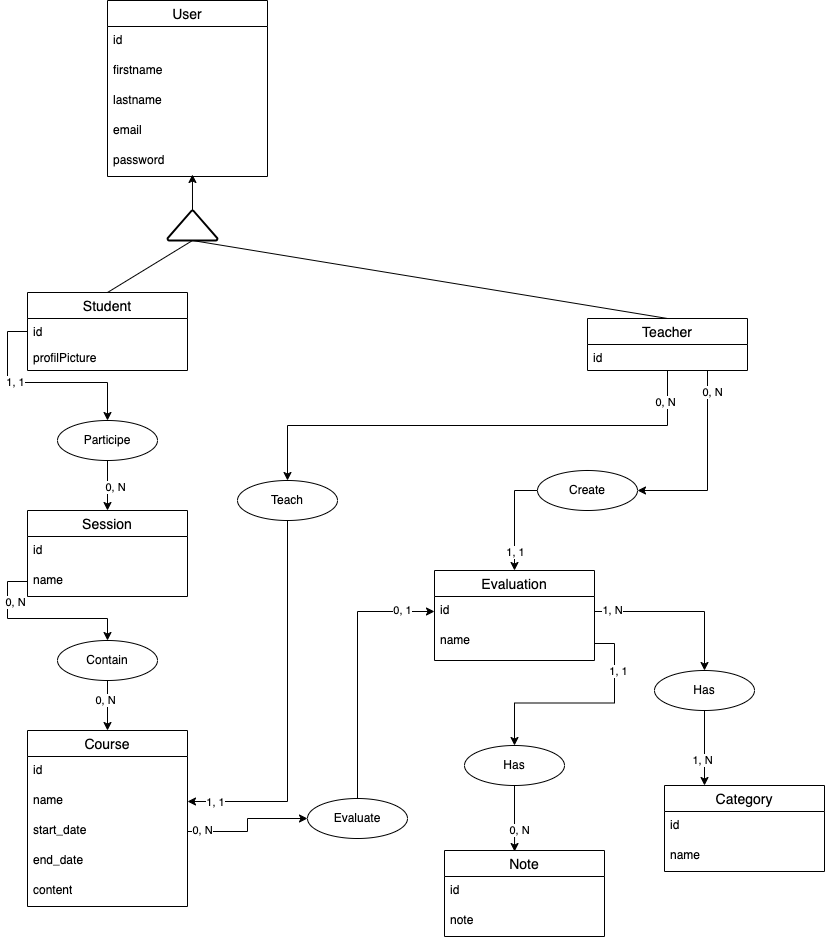

The diagram above was exported from draw.io. Its source (the exported page's mxGraphModel, read from the mxfile embedded in the PNG):
<mxGraphModel dx="1666" dy="761" grid="1" gridSize="10" guides="1" tooltips="1" connect="1" arrows="1" fold="1" page="1" pageScale="1" pageWidth="827" pageHeight="1169" math="0" shadow="0">
  <root>
    <mxCell id="0" />
    <mxCell id="1" parent="0" />
    <mxCell id="ZyoWEcYKYlgLDw9M32Br-1" value="User" style="swimlane;fontStyle=0;childLayout=stackLayout;horizontal=1;startSize=26;horizontalStack=0;resizeParent=1;resizeParentMax=0;resizeLast=0;collapsible=1;marginBottom=0;align=center;fontSize=14;" vertex="1" parent="1">
      <mxGeometry x="110" y="30" width="160" height="176" as="geometry" />
    </mxCell>
    <mxCell id="ZyoWEcYKYlgLDw9M32Br-2" value="id" style="text;strokeColor=none;fillColor=none;spacingLeft=4;spacingRight=4;overflow=hidden;rotatable=0;points=[[0,0.5],[1,0.5]];portConstraint=eastwest;fontSize=12;whiteSpace=wrap;html=1;" vertex="1" parent="ZyoWEcYKYlgLDw9M32Br-1">
      <mxGeometry y="26" width="160" height="30" as="geometry" />
    </mxCell>
    <mxCell id="ZyoWEcYKYlgLDw9M32Br-3" value="firstname" style="text;strokeColor=none;fillColor=none;spacingLeft=4;spacingRight=4;overflow=hidden;rotatable=0;points=[[0,0.5],[1,0.5]];portConstraint=eastwest;fontSize=12;whiteSpace=wrap;html=1;" vertex="1" parent="ZyoWEcYKYlgLDw9M32Br-1">
      <mxGeometry y="56" width="160" height="30" as="geometry" />
    </mxCell>
    <mxCell id="ZyoWEcYKYlgLDw9M32Br-4" value="lastname" style="text;strokeColor=none;fillColor=none;spacingLeft=4;spacingRight=4;overflow=hidden;rotatable=0;points=[[0,0.5],[1,0.5]];portConstraint=eastwest;fontSize=12;whiteSpace=wrap;html=1;" vertex="1" parent="ZyoWEcYKYlgLDw9M32Br-1">
      <mxGeometry y="86" width="160" height="30" as="geometry" />
    </mxCell>
    <mxCell id="ZyoWEcYKYlgLDw9M32Br-5" value="email" style="text;strokeColor=none;fillColor=none;spacingLeft=4;spacingRight=4;overflow=hidden;rotatable=0;points=[[0,0.5],[1,0.5]];portConstraint=eastwest;fontSize=12;whiteSpace=wrap;html=1;" vertex="1" parent="ZyoWEcYKYlgLDw9M32Br-1">
      <mxGeometry y="116" width="160" height="30" as="geometry" />
    </mxCell>
    <mxCell id="ZyoWEcYKYlgLDw9M32Br-6" value="password" style="text;strokeColor=none;fillColor=none;spacingLeft=4;spacingRight=4;overflow=hidden;rotatable=0;points=[[0,0.5],[1,0.5]];portConstraint=eastwest;fontSize=12;whiteSpace=wrap;html=1;" vertex="1" parent="ZyoWEcYKYlgLDw9M32Br-1">
      <mxGeometry y="146" width="160" height="30" as="geometry" />
    </mxCell>
    <mxCell id="ZyoWEcYKYlgLDw9M32Br-7" value="Student" style="swimlane;fontStyle=0;childLayout=stackLayout;horizontal=1;startSize=26;horizontalStack=0;resizeParent=1;resizeParentMax=0;resizeLast=0;collapsible=1;marginBottom=0;align=center;fontSize=14;" vertex="1" parent="1">
      <mxGeometry x="30" y="322" width="160" height="78" as="geometry" />
    </mxCell>
    <mxCell id="ZyoWEcYKYlgLDw9M32Br-8" value="id" style="text;strokeColor=none;fillColor=none;spacingLeft=4;spacingRight=4;overflow=hidden;rotatable=0;points=[[0,0.5],[1,0.5]];portConstraint=eastwest;fontSize=12;whiteSpace=wrap;html=1;" vertex="1" parent="ZyoWEcYKYlgLDw9M32Br-7">
      <mxGeometry y="26" width="160" height="26" as="geometry" />
    </mxCell>
    <mxCell id="ZyoWEcYKYlgLDw9M32Br-87" value="profilPicture" style="text;strokeColor=none;fillColor=none;spacingLeft=4;spacingRight=4;overflow=hidden;rotatable=0;points=[[0,0.5],[1,0.5]];portConstraint=eastwest;fontSize=12;whiteSpace=wrap;html=1;" vertex="1" parent="ZyoWEcYKYlgLDw9M32Br-7">
      <mxGeometry y="52" width="160" height="26" as="geometry" />
    </mxCell>
    <mxCell id="ZyoWEcYKYlgLDw9M32Br-67" style="edgeStyle=orthogonalEdgeStyle;rounded=0;orthogonalLoop=1;jettySize=auto;html=1;exitX=0.5;exitY=1;exitDx=0;exitDy=0;entryX=0.5;entryY=0;entryDx=0;entryDy=0;" edge="1" parent="1" source="ZyoWEcYKYlgLDw9M32Br-13" target="ZyoWEcYKYlgLDw9M32Br-66">
      <mxGeometry relative="1" as="geometry" />
    </mxCell>
    <mxCell id="ZyoWEcYKYlgLDw9M32Br-73" style="edgeStyle=orthogonalEdgeStyle;rounded=0;orthogonalLoop=1;jettySize=auto;html=1;exitX=0.75;exitY=1;exitDx=0;exitDy=0;entryX=1;entryY=0.5;entryDx=0;entryDy=0;" edge="1" parent="1" source="ZyoWEcYKYlgLDw9M32Br-13" target="ZyoWEcYKYlgLDw9M32Br-74">
      <mxGeometry relative="1" as="geometry">
        <mxPoint x="710" y="520" as="targetPoint" />
      </mxGeometry>
    </mxCell>
    <mxCell id="ZyoWEcYKYlgLDw9M32Br-13" value="Teacher" style="swimlane;fontStyle=0;childLayout=stackLayout;horizontal=1;startSize=26;horizontalStack=0;resizeParent=1;resizeParentMax=0;resizeLast=0;collapsible=1;marginBottom=0;align=center;fontSize=14;" vertex="1" parent="1">
      <mxGeometry x="590" y="348" width="160" height="52" as="geometry" />
    </mxCell>
    <mxCell id="ZyoWEcYKYlgLDw9M32Br-86" value="id" style="text;strokeColor=none;fillColor=none;spacingLeft=4;spacingRight=4;overflow=hidden;rotatable=0;points=[[0,0.5],[1,0.5]];portConstraint=eastwest;fontSize=12;whiteSpace=wrap;html=1;" vertex="1" parent="ZyoWEcYKYlgLDw9M32Br-13">
      <mxGeometry y="26" width="160" height="26" as="geometry" />
    </mxCell>
    <mxCell id="ZyoWEcYKYlgLDw9M32Br-19" value="Session" style="swimlane;fontStyle=0;childLayout=stackLayout;horizontal=1;startSize=26;horizontalStack=0;resizeParent=1;resizeParentMax=0;resizeLast=0;collapsible=1;marginBottom=0;align=center;fontSize=14;" vertex="1" parent="1">
      <mxGeometry x="30" y="540" width="160" height="86" as="geometry" />
    </mxCell>
    <mxCell id="ZyoWEcYKYlgLDw9M32Br-20" value="id" style="text;strokeColor=none;fillColor=none;spacingLeft=4;spacingRight=4;overflow=hidden;rotatable=0;points=[[0,0.5],[1,0.5]];portConstraint=eastwest;fontSize=12;whiteSpace=wrap;html=1;" vertex="1" parent="ZyoWEcYKYlgLDw9M32Br-19">
      <mxGeometry y="26" width="160" height="30" as="geometry" />
    </mxCell>
    <mxCell id="ZyoWEcYKYlgLDw9M32Br-21" value="name" style="text;strokeColor=none;fillColor=none;spacingLeft=4;spacingRight=4;overflow=hidden;rotatable=0;points=[[0,0.5],[1,0.5]];portConstraint=eastwest;fontSize=12;whiteSpace=wrap;html=1;" vertex="1" parent="ZyoWEcYKYlgLDw9M32Br-19">
      <mxGeometry y="56" width="160" height="30" as="geometry" />
    </mxCell>
    <mxCell id="ZyoWEcYKYlgLDw9M32Br-25" value="Course" style="swimlane;fontStyle=0;childLayout=stackLayout;horizontal=1;startSize=26;horizontalStack=0;resizeParent=1;resizeParentMax=0;resizeLast=0;collapsible=1;marginBottom=0;align=center;fontSize=14;" vertex="1" parent="1">
      <mxGeometry x="30" y="760" width="160" height="176" as="geometry" />
    </mxCell>
    <mxCell id="ZyoWEcYKYlgLDw9M32Br-26" value="id" style="text;strokeColor=none;fillColor=none;spacingLeft=4;spacingRight=4;overflow=hidden;rotatable=0;points=[[0,0.5],[1,0.5]];portConstraint=eastwest;fontSize=12;whiteSpace=wrap;html=1;" vertex="1" parent="ZyoWEcYKYlgLDw9M32Br-25">
      <mxGeometry y="26" width="160" height="30" as="geometry" />
    </mxCell>
    <mxCell id="ZyoWEcYKYlgLDw9M32Br-27" value="name" style="text;strokeColor=none;fillColor=none;spacingLeft=4;spacingRight=4;overflow=hidden;rotatable=0;points=[[0,0.5],[1,0.5]];portConstraint=eastwest;fontSize=12;whiteSpace=wrap;html=1;" vertex="1" parent="ZyoWEcYKYlgLDw9M32Br-25">
      <mxGeometry y="56" width="160" height="30" as="geometry" />
    </mxCell>
    <mxCell id="ZyoWEcYKYlgLDw9M32Br-28" value="start_date" style="text;strokeColor=none;fillColor=none;spacingLeft=4;spacingRight=4;overflow=hidden;rotatable=0;points=[[0,0.5],[1,0.5]];portConstraint=eastwest;fontSize=12;whiteSpace=wrap;html=1;" vertex="1" parent="ZyoWEcYKYlgLDw9M32Br-25">
      <mxGeometry y="86" width="160" height="30" as="geometry" />
    </mxCell>
    <mxCell id="ZyoWEcYKYlgLDw9M32Br-29" value="end_date" style="text;strokeColor=none;fillColor=none;spacingLeft=4;spacingRight=4;overflow=hidden;rotatable=0;points=[[0,0.5],[1,0.5]];portConstraint=eastwest;fontSize=12;whiteSpace=wrap;html=1;" vertex="1" parent="ZyoWEcYKYlgLDw9M32Br-25">
      <mxGeometry y="116" width="160" height="30" as="geometry" />
    </mxCell>
    <mxCell id="ZyoWEcYKYlgLDw9M32Br-30" value="content" style="text;strokeColor=none;fillColor=none;spacingLeft=4;spacingRight=4;overflow=hidden;rotatable=0;points=[[0,0.5],[1,0.5]];portConstraint=eastwest;fontSize=12;whiteSpace=wrap;html=1;" vertex="1" parent="ZyoWEcYKYlgLDw9M32Br-25">
      <mxGeometry y="146" width="160" height="30" as="geometry" />
    </mxCell>
    <mxCell id="ZyoWEcYKYlgLDw9M32Br-31" value="Evaluation" style="swimlane;fontStyle=0;childLayout=stackLayout;horizontal=1;startSize=26;horizontalStack=0;resizeParent=1;resizeParentMax=0;resizeLast=0;collapsible=1;marginBottom=0;align=center;fontSize=14;" vertex="1" parent="1">
      <mxGeometry x="437" y="600" width="160" height="90" as="geometry" />
    </mxCell>
    <mxCell id="ZyoWEcYKYlgLDw9M32Br-32" value="id" style="text;strokeColor=none;fillColor=none;spacingLeft=4;spacingRight=4;overflow=hidden;rotatable=0;points=[[0,0.5],[1,0.5]];portConstraint=eastwest;fontSize=12;whiteSpace=wrap;html=1;" vertex="1" parent="ZyoWEcYKYlgLDw9M32Br-31">
      <mxGeometry y="26" width="160" height="30" as="geometry" />
    </mxCell>
    <mxCell id="ZyoWEcYKYlgLDw9M32Br-33" value="name" style="text;strokeColor=none;fillColor=none;spacingLeft=4;spacingRight=4;overflow=hidden;rotatable=0;points=[[0,0.5],[1,0.5]];portConstraint=eastwest;fontSize=12;whiteSpace=wrap;html=1;" vertex="1" parent="ZyoWEcYKYlgLDw9M32Br-31">
      <mxGeometry y="56" width="160" height="34" as="geometry" />
    </mxCell>
    <mxCell id="ZyoWEcYKYlgLDw9M32Br-37" value="Note" style="swimlane;fontStyle=0;childLayout=stackLayout;horizontal=1;startSize=26;horizontalStack=0;resizeParent=1;resizeParentMax=0;resizeLast=0;collapsible=1;marginBottom=0;align=center;fontSize=14;" vertex="1" parent="1">
      <mxGeometry x="447" y="880" width="160" height="86" as="geometry" />
    </mxCell>
    <mxCell id="ZyoWEcYKYlgLDw9M32Br-38" value="id" style="text;strokeColor=none;fillColor=none;spacingLeft=4;spacingRight=4;overflow=hidden;rotatable=0;points=[[0,0.5],[1,0.5]];portConstraint=eastwest;fontSize=12;whiteSpace=wrap;html=1;" vertex="1" parent="ZyoWEcYKYlgLDw9M32Br-37">
      <mxGeometry y="26" width="160" height="30" as="geometry" />
    </mxCell>
    <mxCell id="ZyoWEcYKYlgLDw9M32Br-39" value="note" style="text;strokeColor=none;fillColor=none;spacingLeft=4;spacingRight=4;overflow=hidden;rotatable=0;points=[[0,0.5],[1,0.5]];portConstraint=eastwest;fontSize=12;whiteSpace=wrap;html=1;" vertex="1" parent="ZyoWEcYKYlgLDw9M32Br-37">
      <mxGeometry y="56" width="160" height="30" as="geometry" />
    </mxCell>
    <mxCell id="ZyoWEcYKYlgLDw9M32Br-40" value="Category" style="swimlane;fontStyle=0;childLayout=stackLayout;horizontal=1;startSize=26;horizontalStack=0;resizeParent=1;resizeParentMax=0;resizeLast=0;collapsible=1;marginBottom=0;align=center;fontSize=14;" vertex="1" parent="1">
      <mxGeometry x="667" y="815" width="160" height="86" as="geometry" />
    </mxCell>
    <mxCell id="ZyoWEcYKYlgLDw9M32Br-41" value="id" style="text;strokeColor=none;fillColor=none;spacingLeft=4;spacingRight=4;overflow=hidden;rotatable=0;points=[[0,0.5],[1,0.5]];portConstraint=eastwest;fontSize=12;whiteSpace=wrap;html=1;" vertex="1" parent="ZyoWEcYKYlgLDw9M32Br-40">
      <mxGeometry y="26" width="160" height="30" as="geometry" />
    </mxCell>
    <mxCell id="ZyoWEcYKYlgLDw9M32Br-42" value="name" style="text;strokeColor=none;fillColor=none;spacingLeft=4;spacingRight=4;overflow=hidden;rotatable=0;points=[[0,0.5],[1,0.5]];portConstraint=eastwest;fontSize=12;whiteSpace=wrap;html=1;" vertex="1" parent="ZyoWEcYKYlgLDw9M32Br-40">
      <mxGeometry y="56" width="160" height="30" as="geometry" />
    </mxCell>
    <mxCell id="ZyoWEcYKYlgLDw9M32Br-44" value="Has" style="ellipse;whiteSpace=wrap;html=1;align=center;" vertex="1" parent="1">
      <mxGeometry x="467" y="775" width="100" height="40" as="geometry" />
    </mxCell>
    <mxCell id="ZyoWEcYKYlgLDw9M32Br-47" style="edgeStyle=orthogonalEdgeStyle;rounded=0;orthogonalLoop=1;jettySize=auto;html=1;exitX=0.5;exitY=1;exitDx=0;exitDy=0;entryX=0.25;entryY=0;entryDx=0;entryDy=0;" edge="1" parent="1" source="ZyoWEcYKYlgLDw9M32Br-45" target="ZyoWEcYKYlgLDw9M32Br-40">
      <mxGeometry relative="1" as="geometry" />
    </mxCell>
    <mxCell id="ZyoWEcYKYlgLDw9M32Br-45" value="Has" style="ellipse;whiteSpace=wrap;html=1;align=center;" vertex="1" parent="1">
      <mxGeometry x="657" y="700" width="100" height="40" as="geometry" />
    </mxCell>
    <mxCell id="ZyoWEcYKYlgLDw9M32Br-46" style="edgeStyle=orthogonalEdgeStyle;rounded=0;orthogonalLoop=1;jettySize=auto;html=1;exitX=1;exitY=0.5;exitDx=0;exitDy=0;entryX=0.5;entryY=0;entryDx=0;entryDy=0;" edge="1" parent="1" source="ZyoWEcYKYlgLDw9M32Br-32" target="ZyoWEcYKYlgLDw9M32Br-45">
      <mxGeometry relative="1" as="geometry" />
    </mxCell>
    <mxCell id="ZyoWEcYKYlgLDw9M32Br-48" style="edgeStyle=orthogonalEdgeStyle;rounded=0;orthogonalLoop=1;jettySize=auto;html=1;exitX=1;exitY=0.5;exitDx=0;exitDy=0;entryX=0.5;entryY=0;entryDx=0;entryDy=0;" edge="1" parent="1" source="ZyoWEcYKYlgLDw9M32Br-33" target="ZyoWEcYKYlgLDw9M32Br-44">
      <mxGeometry relative="1" as="geometry" />
    </mxCell>
    <mxCell id="ZyoWEcYKYlgLDw9M32Br-50" value="1, 1" style="edgeLabel;html=1;align=center;verticalAlign=middle;resizable=0;points=[];" vertex="1" connectable="0" parent="ZyoWEcYKYlgLDw9M32Br-48">
      <mxGeometry x="-0.5495" y="-1" relative="1" as="geometry">
        <mxPoint x="4" y="-3" as="offset" />
      </mxGeometry>
    </mxCell>
    <mxCell id="ZyoWEcYKYlgLDw9M32Br-49" style="edgeStyle=orthogonalEdgeStyle;rounded=0;orthogonalLoop=1;jettySize=auto;html=1;exitX=0.5;exitY=1;exitDx=0;exitDy=0;entryX=0.438;entryY=0.012;entryDx=0;entryDy=0;entryPerimeter=0;" edge="1" parent="1" source="ZyoWEcYKYlgLDw9M32Br-44" target="ZyoWEcYKYlgLDw9M32Br-37">
      <mxGeometry relative="1" as="geometry" />
    </mxCell>
    <mxCell id="ZyoWEcYKYlgLDw9M32Br-51" value="0, N" style="edgeLabel;html=1;align=center;verticalAlign=middle;resizable=0;points=[];" vertex="1" connectable="0" parent="1">
      <mxGeometry x="597" y="720" as="geometry">
        <mxPoint x="-76" y="139" as="offset" />
      </mxGeometry>
    </mxCell>
    <mxCell id="ZyoWEcYKYlgLDw9M32Br-52" value="1, N" style="edgeLabel;html=1;align=center;verticalAlign=middle;resizable=0;points=[];" vertex="1" connectable="0" parent="1">
      <mxGeometry x="780" y="650" as="geometry">
        <mxPoint x="-76" y="139" as="offset" />
      </mxGeometry>
    </mxCell>
    <mxCell id="ZyoWEcYKYlgLDw9M32Br-53" value="1, N" style="edgeLabel;html=1;align=center;verticalAlign=middle;resizable=0;points=[];" vertex="1" connectable="0" parent="1">
      <mxGeometry x="690" y="500" as="geometry">
        <mxPoint x="-76" y="139" as="offset" />
      </mxGeometry>
    </mxCell>
    <mxCell id="ZyoWEcYKYlgLDw9M32Br-56" value="" style="strokeWidth=2;html=1;shape=mxgraph.flowchart.extract_or_measurement;whiteSpace=wrap;" vertex="1" parent="1">
      <mxGeometry x="170" y="240" width="50" height="30" as="geometry" />
    </mxCell>
    <mxCell id="ZyoWEcYKYlgLDw9M32Br-57" style="edgeStyle=orthogonalEdgeStyle;rounded=0;orthogonalLoop=1;jettySize=auto;html=1;exitX=0.5;exitY=0;exitDx=0;exitDy=0;exitPerimeter=0;entryX=0.531;entryY=0.933;entryDx=0;entryDy=0;entryPerimeter=0;" edge="1" parent="1" source="ZyoWEcYKYlgLDw9M32Br-56" target="ZyoWEcYKYlgLDw9M32Br-6">
      <mxGeometry relative="1" as="geometry" />
    </mxCell>
    <mxCell id="ZyoWEcYKYlgLDw9M32Br-58" value="" style="endArrow=none;html=1;rounded=0;exitX=0.5;exitY=0;exitDx=0;exitDy=0;entryX=0.5;entryY=1;entryDx=0;entryDy=0;entryPerimeter=0;" edge="1" parent="1" source="ZyoWEcYKYlgLDw9M32Br-7" target="ZyoWEcYKYlgLDw9M32Br-56">
      <mxGeometry width="50" height="50" relative="1" as="geometry">
        <mxPoint x="340" y="460" as="sourcePoint" />
        <mxPoint x="390" y="410" as="targetPoint" />
      </mxGeometry>
    </mxCell>
    <mxCell id="ZyoWEcYKYlgLDw9M32Br-59" value="" style="endArrow=none;html=1;rounded=0;exitX=0.5;exitY=0;exitDx=0;exitDy=0;entryX=0.5;entryY=1;entryDx=0;entryDy=0;entryPerimeter=0;" edge="1" parent="1" source="ZyoWEcYKYlgLDw9M32Br-13" target="ZyoWEcYKYlgLDw9M32Br-56">
      <mxGeometry width="50" height="50" relative="1" as="geometry">
        <mxPoint x="120" y="360" as="sourcePoint" />
        <mxPoint x="205" y="280" as="targetPoint" />
      </mxGeometry>
    </mxCell>
    <mxCell id="ZyoWEcYKYlgLDw9M32Br-62" style="edgeStyle=orthogonalEdgeStyle;rounded=0;orthogonalLoop=1;jettySize=auto;html=1;exitX=0.5;exitY=1;exitDx=0;exitDy=0;entryX=0.5;entryY=0;entryDx=0;entryDy=0;" edge="1" parent="1" source="ZyoWEcYKYlgLDw9M32Br-60" target="ZyoWEcYKYlgLDw9M32Br-19">
      <mxGeometry relative="1" as="geometry" />
    </mxCell>
    <mxCell id="ZyoWEcYKYlgLDw9M32Br-60" value="Participe" style="ellipse;whiteSpace=wrap;html=1;align=center;" vertex="1" parent="1">
      <mxGeometry x="60" y="450" width="100" height="40" as="geometry" />
    </mxCell>
    <mxCell id="ZyoWEcYKYlgLDw9M32Br-61" style="edgeStyle=orthogonalEdgeStyle;rounded=0;orthogonalLoop=1;jettySize=auto;html=1;exitX=0;exitY=0.5;exitDx=0;exitDy=0;entryX=0.5;entryY=0;entryDx=0;entryDy=0;" edge="1" parent="1" source="ZyoWEcYKYlgLDw9M32Br-8" target="ZyoWEcYKYlgLDw9M32Br-60">
      <mxGeometry relative="1" as="geometry" />
    </mxCell>
    <mxCell id="ZyoWEcYKYlgLDw9M32Br-64" style="edgeStyle=orthogonalEdgeStyle;rounded=0;orthogonalLoop=1;jettySize=auto;html=1;exitX=0.5;exitY=1;exitDx=0;exitDy=0;entryX=0.5;entryY=0;entryDx=0;entryDy=0;" edge="1" parent="1" source="ZyoWEcYKYlgLDw9M32Br-63" target="ZyoWEcYKYlgLDw9M32Br-25">
      <mxGeometry relative="1" as="geometry" />
    </mxCell>
    <mxCell id="ZyoWEcYKYlgLDw9M32Br-63" value="Contain" style="ellipse;whiteSpace=wrap;html=1;align=center;" vertex="1" parent="1">
      <mxGeometry x="60" y="670" width="100" height="40" as="geometry" />
    </mxCell>
    <mxCell id="ZyoWEcYKYlgLDw9M32Br-65" style="edgeStyle=orthogonalEdgeStyle;rounded=0;orthogonalLoop=1;jettySize=auto;html=1;exitX=0;exitY=0.5;exitDx=0;exitDy=0;entryX=0.5;entryY=0;entryDx=0;entryDy=0;" edge="1" parent="1" source="ZyoWEcYKYlgLDw9M32Br-21" target="ZyoWEcYKYlgLDw9M32Br-63">
      <mxGeometry relative="1" as="geometry" />
    </mxCell>
    <mxCell id="ZyoWEcYKYlgLDw9M32Br-68" style="edgeStyle=orthogonalEdgeStyle;rounded=0;orthogonalLoop=1;jettySize=auto;html=1;exitX=0.5;exitY=1;exitDx=0;exitDy=0;entryX=1;entryY=0.5;entryDx=0;entryDy=0;" edge="1" parent="1" source="ZyoWEcYKYlgLDw9M32Br-66" target="ZyoWEcYKYlgLDw9M32Br-27">
      <mxGeometry relative="1" as="geometry" />
    </mxCell>
    <mxCell id="ZyoWEcYKYlgLDw9M32Br-66" value="Teach" style="ellipse;whiteSpace=wrap;html=1;align=center;" vertex="1" parent="1">
      <mxGeometry x="240" y="510" width="100" height="40" as="geometry" />
    </mxCell>
    <mxCell id="ZyoWEcYKYlgLDw9M32Br-72" style="edgeStyle=orthogonalEdgeStyle;rounded=0;orthogonalLoop=1;jettySize=auto;html=1;exitX=0.5;exitY=0;exitDx=0;exitDy=0;entryX=0;entryY=0.5;entryDx=0;entryDy=0;" edge="1" parent="1" source="ZyoWEcYKYlgLDw9M32Br-70" target="ZyoWEcYKYlgLDw9M32Br-32">
      <mxGeometry relative="1" as="geometry" />
    </mxCell>
    <mxCell id="ZyoWEcYKYlgLDw9M32Br-70" value="Evaluate" style="ellipse;whiteSpace=wrap;html=1;align=center;" vertex="1" parent="1">
      <mxGeometry x="310" y="828" width="100" height="40" as="geometry" />
    </mxCell>
    <mxCell id="ZyoWEcYKYlgLDw9M32Br-71" style="edgeStyle=orthogonalEdgeStyle;rounded=0;orthogonalLoop=1;jettySize=auto;html=1;exitX=1;exitY=0.5;exitDx=0;exitDy=0;entryX=0;entryY=0.5;entryDx=0;entryDy=0;" edge="1" parent="1" source="ZyoWEcYKYlgLDw9M32Br-28" target="ZyoWEcYKYlgLDw9M32Br-70">
      <mxGeometry relative="1" as="geometry" />
    </mxCell>
    <mxCell id="ZyoWEcYKYlgLDw9M32Br-75" style="edgeStyle=orthogonalEdgeStyle;rounded=0;orthogonalLoop=1;jettySize=auto;html=1;exitX=0;exitY=0.5;exitDx=0;exitDy=0;entryX=0.5;entryY=0;entryDx=0;entryDy=0;" edge="1" parent="1" source="ZyoWEcYKYlgLDw9M32Br-74" target="ZyoWEcYKYlgLDw9M32Br-31">
      <mxGeometry relative="1" as="geometry" />
    </mxCell>
    <mxCell id="ZyoWEcYKYlgLDw9M32Br-74" value="Create" style="ellipse;whiteSpace=wrap;html=1;align=center;" vertex="1" parent="1">
      <mxGeometry x="540" y="500" width="100" height="40" as="geometry" />
    </mxCell>
    <mxCell id="ZyoWEcYKYlgLDw9M32Br-76" value="1, 1" style="edgeLabel;html=1;align=center;verticalAlign=middle;resizable=0;points=[];" vertex="1" connectable="0" parent="1">
      <mxGeometry x="630" y="710" as="geometry">
        <mxPoint x="-113" y="-129" as="offset" />
      </mxGeometry>
    </mxCell>
    <mxCell id="ZyoWEcYKYlgLDw9M32Br-77" value="0, N" style="edgeLabel;html=1;align=center;verticalAlign=middle;resizable=0;points=[];" vertex="1" connectable="0" parent="1">
      <mxGeometry x="827" y="550" as="geometry">
        <mxPoint x="-113" y="-129" as="offset" />
      </mxGeometry>
    </mxCell>
    <mxCell id="ZyoWEcYKYlgLDw9M32Br-78" value="1, 1" style="edgeLabel;html=1;align=center;verticalAlign=middle;resizable=0;points=[];" vertex="1" connectable="0" parent="1">
      <mxGeometry x="330" y="960" as="geometry">
        <mxPoint x="-113" y="-129" as="offset" />
      </mxGeometry>
    </mxCell>
    <mxCell id="ZyoWEcYKYlgLDw9M32Br-79" value="0, N" style="edgeLabel;html=1;align=center;verticalAlign=middle;resizable=0;points=[];" vertex="1" connectable="0" parent="1">
      <mxGeometry x="780" y="560" as="geometry">
        <mxPoint x="-113" y="-129" as="offset" />
      </mxGeometry>
    </mxCell>
    <mxCell id="ZyoWEcYKYlgLDw9M32Br-80" value="1, 1" style="edgeLabel;html=1;align=center;verticalAlign=middle;resizable=0;points=[];" vertex="1" connectable="0" parent="1">
      <mxGeometry x="130" y="540" as="geometry">
        <mxPoint x="-113" y="-129" as="offset" />
      </mxGeometry>
    </mxCell>
    <mxCell id="ZyoWEcYKYlgLDw9M32Br-81" value="0, N" style="edgeLabel;html=1;align=center;verticalAlign=middle;resizable=0;points=[];" vertex="1" connectable="0" parent="1">
      <mxGeometry x="230" y="645" as="geometry">
        <mxPoint x="-113" y="-129" as="offset" />
      </mxGeometry>
    </mxCell>
    <mxCell id="ZyoWEcYKYlgLDw9M32Br-82" value="0, N" style="edgeLabel;html=1;align=center;verticalAlign=middle;resizable=0;points=[];" vertex="1" connectable="0" parent="1">
      <mxGeometry x="130" y="760" as="geometry">
        <mxPoint x="-113" y="-129" as="offset" />
      </mxGeometry>
    </mxCell>
    <mxCell id="ZyoWEcYKYlgLDw9M32Br-83" value="0, N" style="edgeLabel;html=1;align=center;verticalAlign=middle;resizable=0;points=[];" vertex="1" connectable="0" parent="1">
      <mxGeometry x="220" y="858" as="geometry">
        <mxPoint x="-113" y="-129" as="offset" />
      </mxGeometry>
    </mxCell>
    <mxCell id="ZyoWEcYKYlgLDw9M32Br-84" value="0, N" style="edgeLabel;html=1;align=center;verticalAlign=middle;resizable=0;points=[];" vertex="1" connectable="0" parent="1">
      <mxGeometry x="280" y="720" as="geometry">
        <mxPoint x="-76" y="139" as="offset" />
      </mxGeometry>
    </mxCell>
    <mxCell id="ZyoWEcYKYlgLDw9M32Br-85" value="0, 1" style="edgeLabel;html=1;align=center;verticalAlign=middle;resizable=0;points=[];" vertex="1" connectable="0" parent="1">
      <mxGeometry x="480" y="500" as="geometry">
        <mxPoint x="-76" y="139" as="offset" />
      </mxGeometry>
    </mxCell>
  </root>
</mxGraphModel>